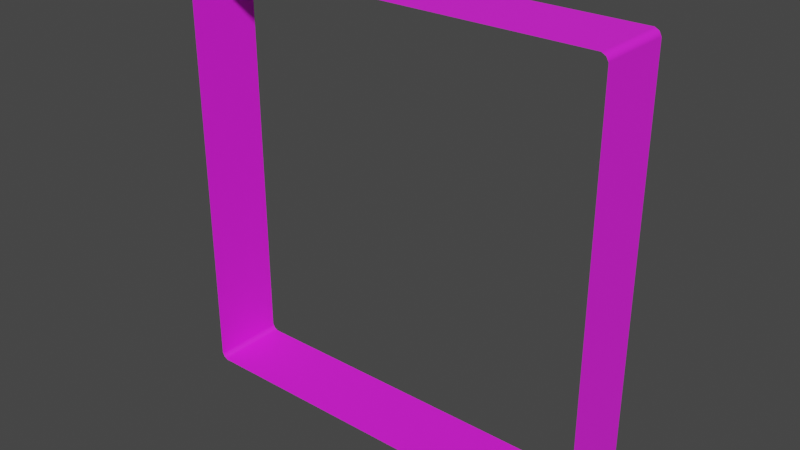 # Source: strip.blend  (saved by Blender 3.0.42; exported with 4.5.12 LTS)
import bpy
from mathutils import Matrix  # noqa: F401  (used for matrix-valued properties, if any)

bpy.ops.wm.read_factory_settings(use_empty=True)
scene = bpy.context.scene
scene.name = 'Scene'

# ---- collections
col_collection = bpy.data.collections.new('Collection'); scene.collection.children.link(col_collection)

# ---- images (referenced by path relative to the original .blend; pixels are not part of the script)
import os
ASSET_DIR = os.environ.get("B2B_ASSET_DIR", "")  # directory of the original .blend (textures are referenced by path, not embedded)
HERE = os.path.dirname(os.path.abspath(__file__))  # packed textures are extracted next to this script under _unpacked/

def load_image(name, relpath, width, height, colorspace="sRGB"):
    """Load a texture the original file referenced (path relative to the .blend, or extracted next to this script)."""
    p = next((c for c in (os.path.join(HERE, relpath), os.path.join(ASSET_DIR, relpath)) if relpath and os.path.exists(c)), "")
    if p:
        img = bpy.data.images.load(p, check_existing=True)
        img.name = name
    else:  # same state as the original file: an image datablock whose file is absent (Cycles renders it pink)
        img = bpy.data.images.new(name, width, height)
        img.source = "FILE"
        img.filepath = "//" + (relpath or name)
    img.colorspace_settings.name = colorspace
    return img
img_file1_004 = load_image('file1.004', 't_hologram_goal.tga', 1024, 1024, 'sRGB')
img_file1_003 = load_image('file1.003', 't_hologram_goal.tga', 1024, 1024, 'Non-Color')

# ---- materials (node trees are filled in below, after node groups)
mat_material_002 = bpy.data.materials.new('Material.002')
mat_material_002.surface_render_method = 'BLENDED'
mat_material_002.blend_method = 'BLEND'
mat_material_002.use_transparent_shadow = False
mat_material_002.diffuse_color = (1.0, 1.0, 1.0, 1.0)
mat_material_002.roughness = 0.69
mat_material_002.specular_intensity = 1.0

# ---- material node trees
mat_material_002.use_nodes = True; mat_material_002.node_tree.nodes.clear()
_N = mat_material_002.node_tree.nodes; _L = mat_material_002.node_tree.links
n0 = _N.new('ShaderNodeBsdfPrincipled'); n0.name = 'Principled BSDF'; n0.location = (10, 300)
n0.distribution = 'GGX'
n0.subsurface_method = 'RANDOM_WALK_SKIN'
n0.inputs[2].default_value = 0.69
n0.inputs[3].default_value = 1.45
n0.inputs[13].default_value = 1.0
n0.inputs[27].default_value = (0.0, 0.0, 0.0, 1.0)
n0.inputs[28].default_value = 1.0
n1 = _N.new('ShaderNodeOutputMaterial'); n1.name = 'Material Output'; n1.location = (300, 300)
n2 = _N.new('ShaderNodeNormalMap'); n2.name = 'Normal Map'; n2.location = (-300, -300)
n2.label = 'Normal/Map'
n3 = _N.new('ShaderNodeTexImage'); n3.name = 'Image Texture'; n3.location = (-300, 600)
n3.image = img_file1_004
n4 = _N.new('ShaderNodeTexImage'); n4.name = 'Image Texture.001'; n4.location = (-300, 0)
n4.image = img_file1_003
_L.new(n0.outputs[0], n1.inputs[0])
_L.new(n2.outputs[0], n0.inputs[5])
_L.new(n3.outputs[0], n0.inputs[0])
_L.new(n4.outputs[1], n0.inputs[4])
n1.is_active_output = True

# ---- world
world_world = bpy.data.worlds.new('World'); scene.world = world_world
world_world.use_nodes = True; world_world.node_tree.nodes.clear()
_N = world_world.node_tree.nodes; _L = world_world.node_tree.links
n0 = _N.new('ShaderNodeOutputWorld'); n0.name = 'World Output'; n0.location = (300, 300)
n1 = _N.new('ShaderNodeBackground'); n1.name = 'Background'; n1.location = (10, 300)
n1.inputs[0].default_value = (0.05088, 0.05088, 0.05088, 1.0)
_L.new(n1.outputs[0], n0.inputs[0])
n0.is_active_output = True
world_world.color = (0.05088, 0.05088, 0.05088)
world_world.use_sun_shadow = False
world_world.sun_shadow_jitter_overblur = 0.0

# ---- meshes
me_mesh_001 = bpy.data.meshes.new('Mesh.001')
me_mesh_001.from_pydata([(2.001, 0.3674, 1.941), (2.001, 0.3674, -1.941), (1.98, 0.3674, -1.98), (1.98, 0.3674, 1.98), (-2.001, 0.3674, -1.941), (-2.001, 0.3674, 1.941), (-1.98, 0.3674, 1.98), (-1.98, 0.3674, -1.98), (1.941, 0.3674, -2.001), (-1.941, 0.3674, -2.001), (-1.941, 0.3674, 2.001), (1.941, 0.3674, 2.001), (-2.001, -0.3286, -1.941), (-1.941, -0.3286, 2.001), (1.941, -0.3286, 2.001), (-2.001, -0.3286, 1.941), (2.001, -0.3286, -1.941), (-1.941, -0.3286, -2.001), (1.941, -0.3286, -2.001), (-1.98, -0.3286, -1.98), (-1.98, -0.3286, 1.98), (1.98, -0.3286, 1.98), (1.98, -0.3286, -1.98), (2.001, -0.3286, 1.941)], [], [(1, 0, 23, 16), (12, 15, 5, 4), (9, 8, 18, 17), (13, 14, 11, 10), (20, 13, 10, 6), (14, 21, 3, 11), (22, 18, 8, 2), (17, 19, 7, 9), (19, 12, 4, 7), (15, 20, 6, 5), (21, 23, 0, 3), (16, 22, 2, 1)])
me_mesh_001.polygons.foreach_set('use_smooth', [True] * 12)
_uv = me_mesh_001.uv_layers.new(name='map1')
_uv.uv.foreach_set('vector', [-1.213, 0.3334, 2.113, 0.3334, 2.113, 0.0, -1.213, 0.0, 2.113, 0.0, -1.213, 0.0, -1.213, 0.3334, 2.113, 0.3334, 2.113, 0.3334, -1.213, 0.3334, -1.213, 0.0, 2.113, 0.0, -1.213, 0.0, 2.113, 0.0, 2.113, 0.3334, -1.213, 0.3334, -1.251, 0.0, -1.213, 0.0, -1.213, 0.3334, -1.251, 0.3334, 2.113, 0.0, 2.151, 0.0, 2.151, 0.3334, 2.113, 0.3334, -1.251, 0.0, -1.213, 0.0, -1.213, 0.3334, -1.251, 0.3334, 2.113, 0.0, 2.151, 0.0, 2.151, 0.3334, 2.113, 0.3334, 2.151, 0.0, 2.113, 0.0, 2.113, 0.3334, 2.151, 0.3334, -1.213, 0.0, -1.251, 0.0, -1.251, 0.3334, -1.213, 0.3334, 2.151, 0.0, 2.113, 0.0, 2.113, 0.3334, 2.151, 0.3334, -1.213, 0.0, -1.251, 0.0, -1.251, 0.3334, -1.213, 0.3334])
me_mesh_001.materials.append(mat_material_002)
me_mesh_001.use_remesh_fix_poles = True
me_mesh_001.use_remesh_preserve_attributes = False
me_mesh_001.update()
me_mesh_001.normals_split_custom_set([tuple(v) for v in zip(*[iter([1.0, 4.503e-07, -0.005371, 1.0, 4.132e-07, 0.005374, 1.0, 4.408e-07, 0.005374, 1.0, 1.703e-06, -0.005372, -1.0, -1.535e-07, -0.005374, -1.0, 1.032e-06, 0.005372, -1.0, -3.485e-07, 0.005371, -1.0, -1.446e-07, -0.005374, -0.005371, 2.283e-08, -1.0, 0.005374, -0.0001612, -1.0, 0.005374, 4.328e-08, -1.0, -0.005372, 1.311e-06, -1.0, -0.005373, -1.285e-08, 1.0, 0.005372, 1.424e-06, 1.0, 0.005371, 7.896e-08, 1.0, -0.005373, -0.0001152, 1.0, -0.7071, -1.889e-07, 0.7071, -0.005373, -1.285e-08, 1.0, -0.005373, -0.0001152, 1.0, -0.7071, -1.889e-07, 0.7071, 0.005372, 1.424e-06, 1.0, 0.7071, 3.778e-07, 0.7071, 0.7071, 3.778e-07, 0.7071, 0.005371, 7.896e-08, 1.0, 0.7071, 3.148e-07, -0.7071, 0.005374, 4.328e-08, -1.0, 0.005374, -0.0001612, -1.0, 0.7071, 3.148e-07, -0.7071, -0.005372, 1.311e-06, -1.0, -0.7071, 0.0, -0.7071, -0.7071, 0.0, -0.7071, -0.005371, 2.283e-08, -1.0, -0.7071, 0.0, -0.7071, -1.0, -1.535e-07, -0.005374, -1.0, -1.446e-07, -0.005374, -0.7071, 0.0, -0.7071, -1.0, 1.032e-06, 0.005372, -0.7071, -1.889e-07, 0.7071, -0.7071, -1.889e-07, 0.7071, -1.0, -3.485e-07, 0.005371, 0.7071, 3.778e-07, 0.7071, 1.0, 4.408e-07, 0.005374, 1.0, 4.132e-07, 0.005374, 0.7071, 3.778e-07, 0.7071, 1.0, 1.703e-06, -0.005372, 0.7071, 3.148e-07, -0.7071, 0.7071, 3.148e-07, -0.7071, 1.0, 4.503e-07, -0.005371])] * 3)])

# ---- objects
ob_goal10 = bpy.data.objects.new('Goal10', me_mesh_001)

# ---- transforms, parenting, visibility, modifiers, constraints
ob_goal10.location = (0.0, 0.0, 0.0)
ob_goal10.color = (0.8, 0.8, 0.8, 1.0)

# ---- collection membership
col_collection.objects.link(ob_goal10)

# ---- scene / render settings (as saved in the file)
scene.frame_start = 1; scene.frame_end = 250; scene.frame_set(1)
scene.render.engine = 'BLENDER_EEVEE_NEXT'
scene.cycles.sampling_pattern = 'TABULATED_SOBOL'
scene.cycles.use_light_tree = False
scene.view_settings.view_transform = 'Filmic'
bpy.context.view_layer.update()

# ---- added for rendering (the .blend has no active camera and no usable light): camera, sun
cam_auto = bpy.data.cameras.new('AutoCamera')
cam_auto.lens = 50.0
cam_auto.sensor_width = 36.0
cam_auto.clip_end = 1000.0
ob_auto_camera = bpy.data.objects.new('AutoCamera', cam_auto)
scene.collection.objects.link(ob_auto_camera)
ob_auto_camera.location = (5.27688, -6.31282, 4.2215)
ob_auto_camera.rotation_euler = (1.09748, -7.21219e-08, 0.694738)
scene.camera = ob_auto_camera
light_auto_sun = bpy.data.lights.new('AutoSun', 'SUN')
light_auto_sun.energy = 3.0
light_auto_sun.angle = 0.0523599
ob_auto_sun = bpy.data.objects.new('AutoSun', light_auto_sun)
scene.collection.objects.link(ob_auto_sun)
ob_auto_sun.rotation_euler = (0.872665, 0.174533, 0.523599)
bpy.context.view_layer.update()

